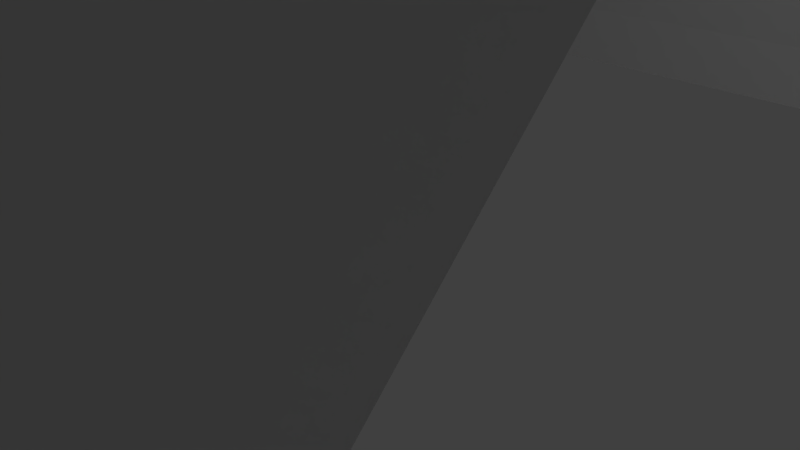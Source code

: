 # Source: tunner.blend  (saved by Blender 2.71.0; exported with 4.5.12 LTS)
import bpy
from mathutils import Matrix  # noqa: F401  (used for matrix-valued properties, if any)

bpy.ops.wm.read_factory_settings(use_empty=True)
scene = bpy.context.scene
scene.name = 'Scene'

# ---- collections
col_collection_1 = bpy.data.collections.new('Collection 1'); scene.collection.children.link(col_collection_1)

# ---- world
world_world = bpy.data.worlds.new('World'); scene.world = world_world
world_world.color = (0.05088, 0.05088, 0.05088)
world_world.use_sun_shadow = False
world_world.sun_shadow_jitter_overblur = 0.0
world_world.cycles.sampling_method = 'MANUAL'
world_world.cycles.sample_map_resolution = 256

# ---- cameras
cam_camera = bpy.data.cameras.new('Camera')
cam_camera.clip_end = 100.0
cam_camera.lens = 35.0
cam_camera.sensor_width = 32.0
cam_camera.sensor_height = 18.0
cam_camera.ortho_scale = 7.314
cam_camera.dof.focus_distance = 0.0
cam_camera.dof.aperture_fstop = 128.0

# ---- lights
light_lamp = bpy.data.lights.new('Lamp', 'POINT')
light_lamp.transmission_factor = 0.0
light_lamp.cutoff_distance = 30.0
light_lamp.energy = 100.0
light_lamp.shadow_buffer_clip_start = 1.001
light_lamp.shadow_soft_size = 0.1
light_lamp.shadow_maximum_resolution = 0.006
light_lamp.use_absolute_resolution = True
light_lamp.cycles.use_multiple_importance_sampling = False

# ---- meshes
me_torus = bpy.data.meshes.new('Torus')
me_torus.from_pydata([(1.364, -0.01036, 0.002447), (1.331, -0.01036, 0.1274), (1.239, -0.01036, 0.219), (1.114, -0.01036, 0.2524), (1.11, -0.009984, -0.04919), (1.239, -0.01036, -0.2141), (1.331, -0.01036, -0.1226), (0.9019, 0.0306, 21.77), (0.858, -0.1282, 21.9), (0.8913, -0.1326, 21.77), (0.827, -0.2843, 21.9), (0.8594, -0.2929, 21.77), (0.7759, -0.4349, 21.9), (0.8068, -0.4478, 21.77), (0.7055, -0.5777, 21.9), (0.7345, -0.5944, 21.77), (0.6171, -0.71, 21.9), (0.6436, -0.7304, 21.77), (0.5121, -0.8296, 21.9), (0.5358, -0.8533, 21.77), (0.3925, -0.9345, 21.9), (0.4129, -0.9611, 21.77), (0.2602, -1.023, 21.9), (0.2769, -1.052, 21.77), (0.1175, -1.093, 21.9), (0.1303, -1.124, 21.77), (-0.0332, -1.144, 21.9), (-0.02453, -1.177, 21.77), (-0.1893, -1.176, 21.9), (-0.1849, -1.209, 21.77), (-0.3481, -1.186, 21.9), (-0.3481, -1.219, 21.77), (-0.7699, -1.152, 21.89), (-0.7743, -1.185, 21.77), (-0.926, -1.121, 21.89), (-0.9347, -1.153, 21.77), (-1.077, -1.069, 21.89), (-1.09, -1.1, 21.77), (-1.219, -0.9991, 21.89), (-1.236, -1.028, 21.77), (-1.352, -0.9107, 21.89), (-1.372, -0.9373, 21.77), (-1.471, -0.8058, 21.89), (-1.495, -0.8294, 21.77), (-1.576, -0.6861, 21.89), (-1.603, -0.7065, 21.77), (-1.665, -0.5538, 21.89), (-1.694, -0.5706, 21.77), (-1.735, -0.4111, 21.89), (-1.766, -0.4239, 21.77), (-1.786, -0.2604, 21.89), (-1.819, -0.2691, 21.77), (-1.817, -0.1043, 21.89), (-1.85, -0.1087, 21.77), (-1.828, 0.05444, 21.89), (-1.861, 0.05444, 21.77), (-1.817, 0.2132, 21.89), (-1.85, 0.2176, 21.77), (0.8685, 0.0306, 21.9), (-1.388, 0.1766, -0.003185), (-1.355, 0.1723, 0.1218), (-1.264, 0.1603, 0.2133), (-1.14, 0.144, 0.2468), (-1.144, 0.1444, -0.05483), (-1.264, 0.1603, -0.2197), (-1.355, 0.1723, -0.1282), (-1.399, 0.01348, -0.003185), (-1.365, 0.01348, 0.1218), (-1.274, 0.01348, 0.2133), (-1.149, 0.01348, 0.2468), (-1.153, 0.01385, -0.05483), (-1.274, 0.01348, -0.2197), (-1.365, 0.01348, -0.1282), (-1.388, -0.1497, -0.003185), (-1.355, -0.1453, 0.1218), (-1.264, -0.1334, 0.2133), (-1.14, -0.117, 0.2468), (-1.144, -0.1167, -0.05483), (-1.264, -0.1334, -0.2197), (-1.355, -0.1453, -0.1282), (-1.356, -0.31, -0.003185), (-1.324, -0.3014, 0.1218), (-1.235, -0.2777, 0.2133), (-1.115, -0.2453, 0.2468), (-1.119, -0.245, -0.05483), (-1.235, -0.2777, -0.2197), (-1.324, -0.3014, -0.1282), (-1.304, -0.4649, -0.003185), (-1.273, -0.4521, 0.1218), (-1.188, -0.417, 0.2133), (-1.073, -0.3692, 0.2468), (-1.077, -0.3688, -0.05483), (-1.188, -0.417, -0.2197), (-1.273, -0.4521, -0.1282), (-1.231, -0.6115, -0.003185), (-1.202, -0.5948, 0.1218), (-1.123, -0.549, 0.2133), (-1.015, -0.4865, 0.2468), (-1.019, -0.4861, -0.05483), (-1.123, -0.549, -0.2197), (-1.202, -0.5948, -0.1282), (-1.14, -0.7475, -0.003185), (-1.114, -0.7271, 0.1218), (-1.041, -0.6714, 0.2133), (-0.9421, -0.5953, 0.2468), (-0.9464, -0.5949, -0.05483), (-1.041, -0.6714, -0.2197), (-1.114, -0.7271, -0.1282), (-1.033, -0.8704, -0.003185), (-1.009, -0.8467, 0.1218), (-0.9443, -0.782, 0.2133), (-0.8559, -0.6936, 0.2468), (-0.8601, -0.6933, -0.05483), (-0.9443, -0.782, -0.2197), (-1.009, -0.8467, -0.1282), (-0.9097, -0.9782, -0.003185), (-0.8894, -0.9516, 0.1218), (-0.8337, -0.879, 0.2133), (-0.7576, -0.7799, 0.2468), (-0.7618, -0.7795, -0.05483), (-0.8337, -0.879, -0.2197), (-0.8894, -0.9516, -0.1282), (-0.7738, -1.069, -0.003185), (-0.757, -1.04, 0.1218), (-0.7113, -0.9608, 0.2133), (-0.6488, -0.8525, 0.2468), (-0.653, -0.8522, -0.05483), (-0.7113, -0.9608, -0.2197), (-0.757, -1.04, -0.1282), (-0.6271, -1.141, -0.003185), (-0.6143, -1.11, 0.1218), (-0.5793, -1.026, 0.2133), (-0.5315, -0.9104, 0.2468), (-0.5357, -0.91, -0.05483), (-0.5793, -1.026, -0.2197), (-0.6143, -1.11, -0.1282), (-0.4723, -1.194, -0.003185), (-0.4636, -1.162, 0.1218), (-0.44, -1.073, 0.2133), (-0.4076, -0.9524, 0.2468), (-0.4118, -0.9521, -0.05483), (-0.44, -1.073, -0.2197), (-0.4636, -1.162, -0.1282), (-0.312, -1.226, -0.003185), (-0.3076, -1.193, 0.1218), (-0.2956, -1.102, 0.2133), (-0.2793, -0.978, 0.2468), (-0.2835, -0.9776, -0.05483), (-0.2956, -1.102, -0.2197), (-0.3076, -1.193, -0.1282), (0.1143, -1.26, 0.002447), (0.1143, -1.227, 0.1274), (0.1143, -1.135, 0.219), (0.1143, -1.01, 0.2524), (0.1101, -1.01, -0.04919), (0.1143, -1.135, -0.2141), (0.1143, -1.227, -0.1226), (0.2775, -1.25, 0.002447), (0.2731, -1.216, 0.1274), (0.2612, -1.126, 0.219), (0.2448, -1.002, 0.2524), (0.2406, -1.001, -0.04919), (0.2612, -1.126, -0.2141), (0.2731, -1.216, -0.1226), (0.4378, -1.218, 0.002447), (0.4292, -1.185, 0.1274), (0.4055, -1.097, 0.219), (0.3731, -0.9763, 0.2524), (0.3689, -0.9759, -0.04919), (0.4055, -1.097, -0.2141), (0.4292, -1.185, -0.1226), (0.5927, -1.165, 0.002447), (0.5798, -1.134, 0.1274), (0.5448, -1.05, 0.219), (0.497, -0.9342, 0.2524), (0.4928, -0.9339, -0.04919), (0.5448, -1.05, -0.2141), (0.5798, -1.134, -0.1226), (0.7393, -1.093, 0.002447), (0.7226, -1.064, 0.1274), (0.6768, -0.9846, 0.219), (0.6143, -0.8764, 0.2524), (0.6101, -0.876, -0.04919), (0.6768, -0.9846, -0.2141), (0.7226, -1.064, -0.1226), (0.8753, -1.002, 0.002447), (0.8549, -0.9755, 0.1274), (0.7992, -0.9029, 0.219), (0.7231, -0.8037, 0.2524), (0.7189, -0.8033, -0.04919), (0.7992, -0.9029, -0.2141), (0.8549, -0.9755, -0.1226), (0.9982, -0.8942, 0.002447), (0.9745, -0.8706, 0.1274), (0.9098, -0.8059, 0.219), (0.8214, -0.7175, 0.2524), (0.8172, -0.7171, -0.04919), (0.9098, -0.8059, -0.2141), (0.9745, -0.8706, -0.1226), (1.106, -0.7713, 0.002447), (1.079, -0.7509, 0.1274), (1.007, -0.6952, 0.219), (0.9077, -0.6191, 0.2524), (0.9034, -0.6187, -0.04919), (1.007, -0.6952, -0.2141), (1.079, -0.7509, -0.1226), (1.197, -0.6354, 0.002447), (1.168, -0.6186, 0.1274), (1.089, -0.5729, 0.219), (0.9803, -0.5104, 0.2524), (0.9761, -0.51, -0.04919), (1.089, -0.5729, -0.2141), (1.168, -0.6186, -0.1226), (1.269, -0.4887, 0.002447), (1.238, -0.4759, 0.1274), (1.154, -0.4409, 0.219), (1.038, -0.393, 0.2524), (1.034, -0.3927, -0.04919), (1.154, -0.4409, -0.2141), (1.238, -0.4759, -0.1226), (1.322, -0.3339, 0.002447), (1.289, -0.3252, 0.1274), (1.201, -0.3015, 0.219), (1.08, -0.2692, 0.2524), (1.076, -0.2688, -0.04919), (1.201, -0.3015, -0.2141), (1.289, -0.3252, -0.1226), (1.354, -0.1735, 0.002447), (1.32, -0.1691, 0.1274), (1.23, -0.1572, 0.219), (1.106, -0.1409, 0.2524), (1.102, -0.1405, -0.04919), (1.23, -0.1572, -0.2141), (1.32, -0.1691, -0.1226)], [], [(74, 67, 54, 52), (109, 102, 44, 42), (165, 158, 28, 26), (122, 129, 37, 39), (143, 150, 31, 33), (60, 59, 57, 56), (115, 122, 39, 41), (94, 101, 45, 47), (179, 172, 24, 22), (158, 151, 30, 28), (227, 0, 7, 9), (81, 74, 52, 50), (164, 171, 25, 27), (102, 95, 46, 44), (80, 87, 49, 51), (137, 130, 36, 34), (199, 206, 15, 17), (178, 185, 21, 23), (1, 228, 8, 58), (136, 143, 33, 35), (151, 144, 32, 30), (200, 193, 18, 16), (123, 116, 40, 38), (192, 199, 17, 19), (66, 73, 53, 55), (206, 213, 13, 15), (9, 7, 58, 8), (171, 178, 23, 25), (13, 11, 10, 12), (15, 13, 12, 14), (17, 15, 14, 16), (19, 17, 16, 18), (21, 19, 18, 20), (23, 21, 20, 22), (25, 23, 22, 24), (27, 25, 24, 26), (29, 27, 26, 28), (31, 29, 28, 30), (33, 31, 30, 32), (11, 9, 8, 10), (35, 33, 32, 34), (39, 37, 36, 38), (41, 39, 38, 40), (43, 41, 40, 42), (45, 43, 42, 44), (47, 45, 44, 46), (49, 47, 46, 48), (51, 49, 48, 50), (53, 51, 50, 52), (55, 53, 52, 54), (57, 55, 54, 56), (37, 35, 34, 36), (207, 200, 16, 14), (60, 67, 68, 61), (61, 68, 69, 62), (63, 70, 71, 64), (64, 71, 72, 65), (65, 72, 66, 59), (129, 136, 35, 37), (67, 74, 75, 68), (68, 75, 76, 69), (70, 77, 78, 71), (71, 78, 79, 72), (72, 79, 73, 66), (144, 137, 34, 32), (74, 81, 82, 75), (75, 82, 83, 76), (77, 84, 85, 78), (78, 85, 86, 79), (79, 86, 80, 73), (185, 192, 19, 21), (81, 88, 89, 82), (82, 89, 90, 83), (84, 91, 92, 85), (85, 92, 93, 86), (86, 93, 87, 80), (130, 123, 38, 36), (88, 95, 96, 89), (89, 96, 97, 90), (91, 98, 99, 92), (92, 99, 100, 93), (93, 100, 94, 87), (214, 207, 14, 12), (95, 102, 103, 96), (96, 103, 104, 97), (98, 105, 106, 99), (99, 106, 107, 100), (100, 107, 101, 94), (87, 94, 47, 49), (102, 109, 110, 103), (103, 110, 111, 104), (105, 112, 113, 106), (106, 113, 114, 107), (107, 114, 108, 101), (73, 80, 51, 53), (109, 116, 117, 110), (110, 117, 118, 111), (112, 119, 120, 113), (113, 120, 121, 114), (114, 121, 115, 108), (213, 220, 11, 13), (116, 123, 124, 117), (117, 124, 125, 118), (119, 126, 127, 120), (120, 127, 128, 121), (121, 128, 122, 115), (172, 165, 26, 24), (123, 130, 131, 124), (124, 131, 132, 125), (126, 133, 134, 127), (127, 134, 135, 128), (128, 135, 129, 122), (108, 115, 41, 43), (130, 137, 138, 131), (131, 138, 139, 132), (133, 140, 141, 134), (134, 141, 142, 135), (135, 142, 136, 129), (220, 227, 9, 11), (137, 144, 145, 138), (138, 145, 146, 139), (140, 147, 148, 141), (141, 148, 149, 142), (142, 149, 143, 136), (0, 1, 58, 7), (144, 151, 152, 145), (145, 152, 153, 146), (147, 154, 155, 148), (148, 155, 156, 149), (149, 156, 150, 143), (186, 179, 22, 20), (151, 158, 159, 152), (152, 159, 160, 153), (154, 161, 162, 155), (155, 162, 163, 156), (156, 163, 157, 150), (221, 214, 12, 10), (158, 165, 166, 159), (159, 166, 167, 160), (161, 168, 169, 162), (162, 169, 170, 163), (163, 170, 164, 157), (59, 66, 55, 57), (165, 172, 173, 166), (166, 173, 174, 167), (168, 175, 176, 169), (169, 176, 177, 170), (170, 177, 171, 164), (228, 221, 10, 8), (172, 179, 180, 173), (173, 180, 181, 174), (175, 182, 183, 176), (176, 183, 184, 177), (177, 184, 178, 171), (95, 88, 48, 46), (179, 186, 187, 180), (180, 187, 188, 181), (182, 189, 190, 183), (183, 190, 191, 184), (184, 191, 185, 178), (116, 109, 42, 40), (186, 193, 194, 187), (187, 194, 195, 188), (189, 196, 197, 190), (190, 197, 198, 191), (191, 198, 192, 185), (101, 108, 43, 45), (193, 200, 201, 194), (194, 201, 202, 195), (196, 203, 204, 197), (197, 204, 205, 198), (198, 205, 199, 192), (157, 164, 27, 29), (200, 207, 208, 201), (201, 208, 209, 202), (203, 210, 211, 204), (204, 211, 212, 205), (205, 212, 206, 199), (67, 60, 56, 54), (207, 214, 215, 208), (208, 215, 216, 209), (210, 217, 218, 211), (211, 218, 219, 212), (212, 219, 213, 206), (150, 157, 29, 31), (214, 221, 222, 215), (215, 222, 223, 216), (217, 224, 225, 218), (218, 225, 226, 219), (219, 226, 220, 213), (88, 81, 50, 48), (221, 228, 229, 222), (222, 229, 230, 223), (224, 231, 232, 225), (225, 232, 233, 226), (226, 233, 227, 220), (193, 186, 20, 18), (228, 1, 2, 229), (229, 2, 3, 230), (231, 4, 5, 232), (232, 5, 6, 233), (233, 6, 0, 227)])
me_torus.use_remesh_preserve_volume = False
me_torus.use_remesh_preserve_attributes = False
me_torus.use_mirror_vertex_groups = False
me_torus.update()

# ---- objects
ob_torus = bpy.data.objects.new('Torus', me_torus)
ob_lamp = bpy.data.objects.new('Lamp', light_lamp)
ob_camera = bpy.data.objects.new('Camera', cam_camera)

# ---- transforms, parenting, visibility, modifiers, constraints
ob_torus.location = (8.72, 0.0, 0.2575)
ob_torus.rotation_euler = (1.571, -0.09036, 1.592)
ob_torus.scale = (-7.068, -7.068, -7.068)
ob_torus.lineart.crease_threshold = 0.0
ob_lamp.location = (4.076, 1.005, 5.904)
ob_lamp.rotation_euler = (0.6503, 0.05522, 1.866)
ob_lamp.lock_rotations_4d = False
ob_lamp.empty_display_type = 'ARROWS'
ob_lamp.color = (0.0, 0.0, 0.0, 0.0)
ob_lamp.lineart.crease_threshold = 0.0
ob_camera.location = (7.481, -6.508, 5.344)
ob_camera.rotation_euler = (1.109, 0.01082, 0.8149)
ob_camera.lock_rotations_4d = False
ob_camera.empty_display_type = 'ARROWS'
ob_camera.color = (0.0, 0.0, 0.0, 0.0)
ob_camera.display_type = 'WIRE'
ob_camera.lineart.crease_threshold = 0.0

# ---- collection membership
col_collection_1.objects.link(ob_torus)
col_collection_1.objects.link(ob_lamp)
col_collection_1.objects.link(ob_camera)

# ---- scene / render settings (as saved in the file)
scene.camera = ob_camera
scene.frame_start = 1; scene.frame_end = 250; scene.frame_set(1)
scene.render.engine = 'BLENDER_EEVEE_NEXT'
scene.render.resolution_percentage = 50
scene.render.dither_intensity = 0.0
scene.cycles.use_denoising = False
scene.cycles.samples = 10
scene.cycles.sampling_pattern = 'TABULATED_SOBOL'
scene.cycles.light_sampling_threshold = 0.0
scene.cycles.use_adaptive_sampling = False
scene.cycles.use_light_tree = False
scene.cycles.blur_glossy = 0.0
scene.cycles.volume_bounces = 1
scene.cycles.pixel_filter_type = 'GAUSSIAN'
scene.cycles.sample_clamp_indirect = 0.0
scene.view_settings.view_transform = 'Standard'
bpy.context.view_layer.update()
